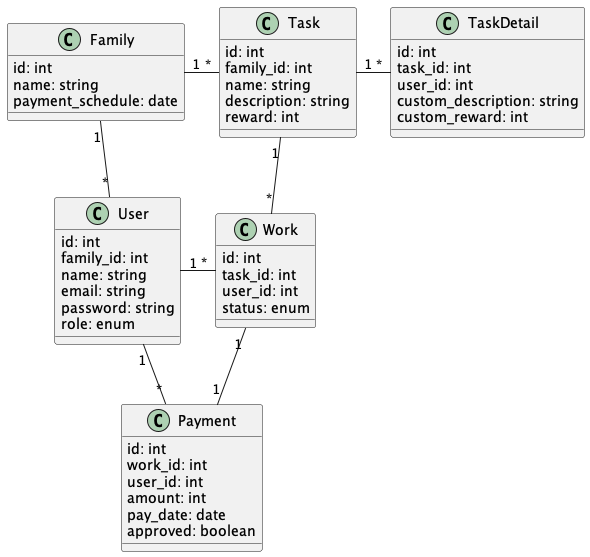

The diagram above was rendered by PlantUML. Its source (embedded in the PNG):
@startuml class
class User {
  id: int
  family_id: int
  name: string
  email: string
  password: string
  role: enum
}

class Family {
  id: int
  name: string
  payment_schedule: date
}

class Task {
  id: int
  family_id: int
  name: string
  description: string
  reward: int
}

class TaskDetail {
  id: int
  task_id: int
  user_id: int
  custom_description: string
  custom_reward: int
}


class Work {
  id: int
  task_id: int
  user_id: int
  status: enum
}

class Payment {
  id: int
  work_id: int
  user_id: int
  amount: int
  pay_date: date
  approved: boolean
}

Family "1" -down- "*" User
Family "1" -right- "*" Task

User "1" -down- "*" Payment
User "1" -right- "*" Work

Task "1" -right- "*" TaskDetail
Task "1" -down- "*" Work

Work "1" -down- "1" Payment
@enduml